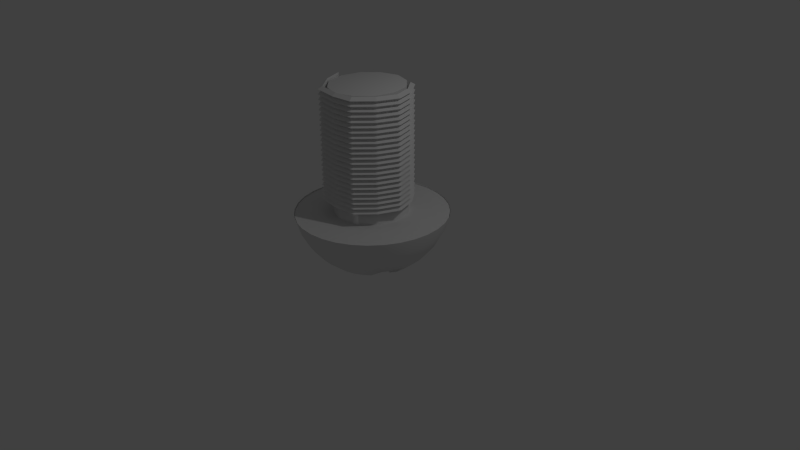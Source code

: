 # Source: 1PhilScrew.blend  (saved by Blender 2.76.0; exported with 4.5.12 LTS)
import bpy
from mathutils import Matrix  # noqa: F401  (used for matrix-valued properties, if any)

bpy.ops.wm.read_factory_settings(use_empty=True)
scene = bpy.context.scene
scene.name = 'Scene'

# ---- collections
col_collection_1 = bpy.data.collections.new('Collection 1'); scene.collection.children.link(col_collection_1)
col_collection_10 = bpy.data.collections.new('Collection 10'); scene.collection.children.link(col_collection_10)

# ---- world
world_world = bpy.data.worlds.new('World'); scene.world = world_world
world_world.color = (0.05088, 0.05088, 0.05088)
world_world.use_sun_shadow = False
world_world.sun_shadow_jitter_overblur = 0.0
world_world.cycles.sampling_method = 'MANUAL'
world_world.cycles.sample_map_resolution = 256

# ---- cameras
cam_camera = bpy.data.cameras.new('Camera')
cam_camera.clip_end = 100.0
cam_camera.lens = 35.0
cam_camera.sensor_width = 32.0
cam_camera.sensor_height = 18.0
cam_camera.ortho_scale = 7.314
cam_camera.dof.focus_distance = 0.0
cam_camera.dof.aperture_fstop = 128.0

# ---- lights
light_lamp = bpy.data.lights.new('Lamp', 'POINT')
light_lamp.transmission_factor = 0.0
light_lamp.cutoff_distance = 30.0
light_lamp.energy = 100.0
light_lamp.shadow_buffer_clip_start = 1.001
light_lamp.shadow_soft_size = 0.1
light_lamp.shadow_maximum_resolution = 0.006
light_lamp.use_absolute_resolution = True
light_lamp.cycles.use_multiple_importance_sampling = False

# ---- meshes
me_torus = bpy.data.meshes.new('Torus')
me_torus.from_pydata([(1.07, 0.0, 0.06), (0.965, 0.0, 0.1206), (0.965, 0.0, -0.0006218), (0.535, 0.9266, 0.045), (0.4825, 0.8357, 0.1056), (0.4825, 0.8357, -0.01562), (-0.535, 0.9266, 0.03), (-0.4825, 0.8357, 0.09062), (-0.4825, 0.8357, -0.03062), (-0.535, -0.9266, 0.09219), (-0.4825, -0.8357, 0.1528), (-0.4825, -0.8357, 0.03157), (0.535, -0.9266, 0.075), (0.4825, -0.8357, 0.1356), (0.4825, -0.8357, 0.01438), (-0.965, 1.192e-07, 0.06657), (-0.965, 1.192e-07, 0.1878), (-1.07, 1.49e-07, 0.1272), (-0.965, 5.96e-08, 0.07562), (-1.07, 1.192e-07, 0.015), (-0.965, 5.96e-08, -0.04562), (-0.8065, -0.4457, 0.04918), (-0.8065, -0.4457, 0.1704), (-0.8942, -0.4942, 0.1098), (0.04252, -0.9948, 0.08297), (0.03829, -0.8972, 0.1436), (0.03829, -0.8972, 0.02235), (0.891, -0.4974, 0.0675), (0.8035, -0.4486, 0.006878), (0.8035, -0.4486, 0.1281), (0.8035, 0.4486, -0.008122), (0.891, 0.4974, 0.0525), (0.8035, 0.4486, 0.1131), (-0.0006421, 0.8971, 0.09812), (-0.0006421, 0.9948, 0.0375), (-0.0006421, 0.8971, -0.02312), (-0.8048, 0.4486, 0.08312), (-0.8923, 0.4974, 0.0225), (-0.8048, 0.4486, -0.03812)], [], [(31, 3, 4, 32), (32, 4, 5, 30), (31, 30, 5, 3), (34, 6, 7, 33), (33, 7, 8, 35), (35, 8, 6, 34), (23, 9, 10, 22), (22, 10, 11, 21), (21, 11, 9, 23), (24, 12, 13, 25), (25, 13, 14, 26), (26, 14, 12, 24), (27, 0, 1, 29), (29, 1, 2, 28), (28, 2, 0, 27), (38, 20, 19, 37), (36, 18, 20, 38), (37, 19, 18, 36), (15, 21, 23, 17), (16, 22, 21, 15), (17, 23, 22, 16), (11, 26, 24, 9), (10, 25, 26, 11), (9, 24, 25, 10), (14, 28, 27, 12), (13, 29, 28, 14), (12, 27, 29, 13), (0, 2, 30, 31), (1, 32, 30, 2), (0, 31, 32, 1), (5, 35, 34, 3), (4, 33, 35, 5), (3, 34, 33, 4), (6, 37, 36, 7), (7, 36, 38, 8), (8, 38, 37, 6)])
me_torus.use_remesh_preserve_volume = False
me_torus.use_remesh_preserve_attributes = False
me_torus.use_mirror_vertex_groups = False
me_torus.update()
me_cylinder_002 = bpy.data.meshes.new('Cylinder.002')
me_cylinder_002.from_pydata([(-0.8315, -2.626e-07, 1.496), (-0.03515, 0.5217, 1.73), (-0.9239, -2.626e-07, 2.429), (0.3763, 0.2687, 1.733), (-0.9808, -2.626e-07, 3.44), (0.367, -0.2213, 1.716), (-0.05423, -0.4583, 1.697), (-0.4657, -0.2053, 1.695), (-0.4564, 0.2848, 1.712), (0.2023, 0.4409, 1.731), (0.433, 0.02267, 1.724), (0.186, -0.3865, 1.707), (-0.2916, -0.3775, 1.696), (-0.5223, 0.04075, 1.703), (-0.2754, 0.45, 1.721), (0.08356, 0.4813, 1.731), (0.4046, 0.1457, 1.728), (0.2765, -0.3039, 1.711), (-0.1729, -0.4179, 1.697), (-0.494, -0.08227, 1.699), (-0.3659, 0.3674, 1.716), (0.2893, 0.3548, 1.732), (0.4, -0.09934, 1.72), (0.06589, -0.4224, 1.702), (-0.3787, -0.2914, 1.696), (-0.4894, 0.1628, 1.708), (-0.1553, 0.4858, 1.726), (0.0742, 0.4691, 12.16), (-0.04451, 0.5095, 12.15), (0.3953, 0.1335, 12.15), (0.367, 0.2565, 12.16), (0.2672, -0.3161, 12.14), (0.3577, -0.2335, 12.14), (-0.1823, -0.4301, 12.12), (-0.06359, -0.4704, 12.12), (-0.5034, -0.09445, 12.12), (-0.4751, -0.2175, 12.12), (-0.3753, 0.3552, 12.14), (-0.4658, 0.2726, 12.14), (0.2799, 0.3426, 12.16), (0.1929, 0.4288, 12.16), (0.3906, -0.1115, 12.14), (0.4236, 0.0105, 12.15), (0.05652, -0.4346, 12.13), (0.1766, -0.3987, 12.13), (-0.388, -0.3036, 12.12), (-0.301, -0.3897, 12.12), (-0.4987, 0.1506, 12.13), (-0.5317, 0.02857, 12.13), (-0.1646, 0.4737, 12.15), (-0.2847, 0.4378, 12.15), (-0.7071, -2.626e-07, 0.6791), (-0.5556, -2.626e-07, 0.008459), (-0.3827, -2.626e-07, -0.4899), (-0.1951, -2.626e-07, -0.7968), (-0.8155, 0.1622, 1.496), (-0.9061, 0.1802, 2.429), (-0.9619, 0.1913, 3.44), (-0.6935, 0.1379, 0.6791), (-0.5449, 0.1084, 0.008459), (-0.3753, 0.07466, -0.4899), (-0.1913, 0.03806, -0.135), (-0.7682, 0.3182, 1.496), (-0.8536, 0.3536, 2.429), (-0.9061, 0.3753, 3.44), (-0.6533, 0.2706, 0.6791), (-0.5133, 0.2126, 1.697), (-0.3536, 0.1464, 1.199), (-0.1802, 0.07466, 0.8921), (-0.6913, 0.4619, 1.496), (-0.7682, 0.5133, 2.429), (-0.8155, 0.5449, 3.44), (-0.5879, 0.3928, 0.6791), (-0.4619, 0.3087, 1.697), (-0.3182, 0.2126, 1.199), (-0.1622, 0.1084, 0.8921), (-0.5879, 0.5879, 1.496), (-0.6533, 0.6533, 2.429), (-0.6935, 0.6935, 3.44), (-0.5, 0.5, 0.6791), (-0.3928, 0.3928, 0.008459), (-0.2706, 0.2706, -0.4899), (-0.1379, 0.1379, -0.135), (-0.4619, 0.6913, 1.496), (-0.5133, 0.7682, 2.429), (-0.5449, 0.8155, 3.44), (-0.3928, 0.5879, 0.6791), (-0.3087, 0.4619, 0.008459), (-0.2126, 0.3182, -0.4899), (-0.1084, 0.1622, -0.7968), (-0.3182, 0.7682, 1.496), (-0.3536, 0.8536, 2.429), (-0.3753, 0.9061, 3.44), (-0.2706, 0.6533, 0.6791), (-0.2126, 0.5133, 0.008459), (-0.1464, 0.3536, -0.4899), (-0.07466, 0.1802, -0.7968), (-0.1622, 0.8155, 1.496), (-0.1802, 0.9061, 2.429), (-0.1913, 0.9619, 3.44), (-0.1379, 0.6935, 0.6791), (-0.1084, 0.5449, 0.008459), (-0.07466, 0.3753, -0.4899), (-0.03806, 0.1913, -0.7968), (3.49e-08, 0.8315, 1.496), (-5.451e-08, 0.9239, 2.429), (9.451e-08, 0.9808, 3.44), (3.49e-08, 0.7071, 0.6791), (3.49e-08, 0.5556, 0.008459), (5.1e-09, 0.3827, -0.4899), (5.1e-09, 0.1951, -0.7968), (0.1622, 0.8155, 1.496), (0.1802, 0.9061, 2.429), (0.1913, 0.9619, 3.44), (0.1379, 0.6935, 0.6791), (0.1084, 0.5449, 0.008459), (0.07466, 0.3753, -0.4899), (0.03806, 0.1913, -0.135), (0.3182, 0.7682, 1.496), (0.3536, 0.8536, 2.429), (0.3753, 0.9061, 3.44), (0.2706, 0.6533, 0.6791), (0.2126, 0.5133, 1.697), (0.1464, 0.3536, 1.199), (0.07466, 0.1802, 0.8921), (0.4619, 0.6913, 1.496), (0.5133, 0.7682, 2.429), (0.5449, 0.8155, 3.44), (0.3928, 0.5879, 0.6791), (0.3087, 0.4619, 1.697), (0.2126, 0.3182, 1.199), (0.1084, 0.1622, 0.8921), (0.5879, 0.5879, 1.496), (0.6533, 0.6533, 2.429), (0.6935, 0.6935, 3.44), (0.5, 0.5, 0.6791), (0.3928, 0.3928, 0.008459), (0.2706, 0.2706, -0.4899), (0.1379, 0.1379, -0.135), (0.6913, 0.4619, 1.496), (0.7682, 0.5133, 2.429), (0.8155, 0.5449, 3.44), (0.5879, 0.3928, 0.6791), (0.4619, 0.3087, 0.008459), (0.3182, 0.2126, -0.4899), (0.1622, 0.1084, -0.7968), (0.7682, 0.3182, 1.496), (0.8536, 0.3536, 2.429), (0.9061, 0.3753, 3.44), (0.6533, 0.2706, 0.6791), (0.5133, 0.2126, 0.008459), (0.3536, 0.1464, -0.4899), (0.1802, 0.07466, -0.7968), (0.8155, 0.1622, 1.496), (0.9061, 0.1802, 2.429), (0.9619, 0.1913, 3.44), (0.6935, 0.1379, 0.6791), (0.5449, 0.1084, 0.008459), (0.3753, 0.07466, -0.4899), (0.1913, 0.03806, -0.7968), (0.8315, -3.222e-07, 1.496), (0.9239, -2.03e-07, 2.429), (0.9808, -3.222e-07, 3.44), (0.7071, -2.626e-07, 0.6791), (0.5556, -2.626e-07, 0.008459), (0.3827, -2.626e-07, -0.4899), (0.1951, -2.626e-07, -0.7968), (3.49e-08, -2.626e-07, 0.7884), (0.8155, -0.1622, 1.496), (0.9061, -0.1802, 2.429), (0.9619, -0.1913, 3.44), (0.6935, -0.1379, 0.6791), (0.5449, -0.1084, 0.008459), (0.3753, -0.07466, -0.4899), (0.1913, -0.03806, -0.135), (0.7682, -0.3182, 1.496), (0.8536, -0.3536, 2.429), (0.9061, -0.3753, 3.44), (0.6533, -0.2706, 0.6791), (0.5133, -0.2126, 1.697), (0.3536, -0.1464, 1.199), (0.1802, -0.07466, 0.8921), (0.6913, -0.4619, 1.496), (0.7682, -0.5133, 2.429), (0.8155, -0.5449, 3.44), (0.5879, -0.3928, 0.6791), (0.4619, -0.3087, 1.697), (0.3182, -0.2126, 1.199), (0.1622, -0.1084, 0.8921), (0.5879, -0.5879, 1.496), (0.6533, -0.6533, 2.429), (0.6935, -0.6935, 3.44), (0.5, -0.5, 0.6791), (0.3928, -0.3928, 0.008459), (0.2706, -0.2706, -0.4899), (0.1379, -0.1379, -0.135), (0.4619, -0.6913, 1.496), (0.5133, -0.7682, 2.429), (0.5449, -0.8155, 3.44), (0.3928, -0.5879, 0.6791), (0.3087, -0.4619, 0.008459), (0.2126, -0.3182, -0.4899), (0.1084, -0.1622, -0.7968), (0.3182, -0.7682, 1.496), (0.3536, -0.8536, 2.429), (0.3753, -0.9061, 3.44), (0.2706, -0.6533, 0.6791), (0.2126, -0.5133, 0.008459), (0.1464, -0.3536, -0.4899), (0.07466, -0.1802, -0.7968), (0.1622, -0.8155, 1.496), (0.1802, -0.9061, 2.429), (0.1913, -0.9619, 3.44), (0.1379, -0.6935, 0.6791), (0.1084, -0.5449, 0.008459), (0.07466, -0.3753, -0.4899), (0.03806, -0.1913, -0.7968), (-1.439e-07, -0.8315, 1.496), (3.49e-08, -0.9239, 2.429), (-2.035e-07, -0.9808, 3.44), (-1.141e-07, -0.7071, 0.6791), (-2.47e-08, -0.5556, 0.008459), (-5.451e-08, -0.3827, -0.4899), (3.49e-08, -0.1951, -0.7968), (-0.1622, -0.8155, 1.496), (-0.1802, -0.9061, 2.429), (-0.1913, -0.9619, 3.44), (-0.1379, -0.6935, 0.6791), (-0.1084, -0.5449, 0.008459), (-0.07466, -0.3753, -0.4899), (-0.03806, -0.1913, -0.135), (-0.3182, -0.7682, 1.496), (-0.3536, -0.8536, 2.429), (-0.3753, -0.9061, 3.44), (-0.2706, -0.6533, 0.6791), (-0.2126, -0.5133, 1.697), (-0.1464, -0.3536, 1.199), (-0.07466, -0.1802, 0.8921), (-0.4619, -0.6913, 1.496), (-0.5133, -0.7682, 2.429), (-0.5449, -0.8155, 3.44), (-0.3928, -0.5879, 0.6791), (-0.3087, -0.4619, 1.697), (-0.2126, -0.3182, 1.199), (-0.1084, -0.1622, 0.8921), (-0.5879, -0.5879, 1.496), (-0.6533, -0.6533, 2.429), (-0.6935, -0.6935, 3.44), (-0.5, -0.5, 0.6791), (-0.3928, -0.3928, 0.008459), (-0.2706, -0.2706, -0.4899), (-0.1379, -0.1379, -0.135), (-0.6913, -0.4619, 1.496), (-0.7682, -0.5133, 2.429), (-0.8155, -0.5449, 3.44), (-0.5879, -0.3928, 0.6791), (-0.4619, -0.3087, 0.008459), (-0.3182, -0.2126, -0.4899), (-0.1622, -0.1084, -0.7968), (-0.7682, -0.3182, 1.496), (-0.8536, -0.3536, 2.429), (-0.9061, -0.3753, 3.44), (-0.6533, -0.2706, 0.6791), (-0.5133, -0.2126, 0.008459), (-0.3536, -0.1464, -0.4899), (-0.1802, -0.07466, -0.7968), (-0.8155, -0.1622, 1.496), (-0.9061, -0.1802, 2.429), (-0.9619, -0.1913, 3.44), (-0.6935, -0.1379, 0.6791), (-0.5449, -0.1084, 0.008459), (-0.3753, -0.07466, -0.4899), (-0.1913, -0.03806, -0.7968)], [], [(51, 0, 55, 58), (52, 51, 58, 59), (3, 21, 39, 30), (53, 52, 59, 60), (54, 53, 60, 61), (2, 4, 57, 56), (30, 39, 40, 27, 28, 49, 50, 37, 38, 47, 48, 35, 36, 45, 46, 33, 34, 43, 44, 31, 32, 41, 42, 29), (17, 5, 32, 31), (26, 14, 50, 49), (5, 22, 41, 32), (18, 6, 34, 33), (9, 15, 27, 40), (6, 23, 43, 34), (19, 7, 36, 35), (10, 16, 29, 42), (21, 9, 40, 39), (7, 24, 45, 36), (20, 8, 38, 37), (11, 17, 31, 44), (22, 10, 42, 41), (8, 25, 47, 38), (12, 18, 33, 46), (23, 11, 44, 43), (1, 26, 49, 28), (13, 19, 35, 48), (15, 1, 28, 27), (24, 12, 46, 45), (14, 20, 37, 50), (16, 3, 30, 29), (25, 13, 48, 47), (0, 2, 56, 55), (56, 57, 64, 63), (55, 56, 63, 62), (58, 55, 62, 65), (59, 58, 65, 66), (60, 59, 66, 67), (61, 60, 67, 68), (66, 65, 72, 73), (67, 66, 73, 74), (68, 67, 74, 75), (63, 64, 71, 70), (62, 63, 70, 69), (65, 62, 69, 72), (70, 71, 78, 77), (69, 70, 77, 76), (72, 69, 76, 79), (73, 72, 79, 80), (74, 73, 80, 81), (75, 74, 81, 82), (81, 80, 87, 88), (82, 81, 88, 89), (77, 78, 85, 84), (76, 77, 84, 83), (79, 76, 83, 86), (80, 79, 86, 87), (84, 85, 92, 91), (83, 84, 91, 90), (86, 83, 90, 93), (87, 86, 93, 94), (88, 87, 94, 95), (89, 88, 95, 96), (95, 94, 101, 102), (96, 95, 102, 103), (91, 92, 99, 98), (90, 91, 98, 97), (93, 90, 97, 100), (94, 93, 100, 101), (97, 98, 105, 104), (100, 97, 104, 107), (101, 100, 107, 108), (102, 101, 108, 109), (103, 102, 109, 110), (98, 99, 106, 105), (110, 109, 116, 117), (105, 106, 113, 112), (104, 105, 112, 111), (107, 104, 111, 114), (108, 107, 114, 115), (109, 108, 115, 116), (114, 111, 118, 121), (115, 114, 121, 122), (116, 115, 122, 123), (117, 116, 123, 124), (112, 113, 120, 119), (111, 112, 119, 118), (119, 120, 127, 126), (118, 119, 126, 125), (121, 118, 125, 128), (122, 121, 128, 129), (123, 122, 129, 130), (124, 123, 130, 131), (128, 125, 132, 135), (129, 128, 135, 136), (130, 129, 136, 137), (131, 130, 137, 138), (126, 127, 134, 133), (125, 126, 133, 132), (133, 134, 141, 140), (132, 133, 140, 139), (135, 132, 139, 142), (136, 135, 142, 143), (137, 136, 143, 144), (138, 137, 144, 145), (143, 142, 149, 150), (144, 143, 150, 151), (145, 144, 151, 152), (140, 141, 148, 147), (139, 140, 147, 146), (142, 139, 146, 149), (147, 148, 155, 154), (146, 147, 154, 153), (149, 146, 153, 156), (150, 149, 156, 157), (151, 150, 157, 158), (152, 151, 158, 159), (157, 156, 163, 164), (158, 157, 164, 165), (159, 158, 165, 166), (154, 155, 162, 161), (153, 154, 161, 160), (156, 153, 160, 163), (161, 162, 170, 169), (160, 161, 169, 168), (163, 160, 168, 171), (164, 163, 171, 172), (165, 164, 172, 173), (166, 165, 173, 174), (173, 172, 179, 180), (174, 173, 180, 181), (169, 170, 177, 176), (168, 169, 176, 175), (171, 168, 175, 178), (172, 171, 178, 179), (175, 176, 183, 182), (178, 175, 182, 185), (179, 178, 185, 186), (180, 179, 186, 187), (181, 180, 187, 188), (176, 177, 184, 183), (188, 187, 194, 195), (183, 184, 191, 190), (182, 183, 190, 189), (185, 182, 189, 192), (186, 185, 192, 193), (187, 186, 193, 194), (189, 190, 197, 196), (192, 189, 196, 199), (193, 192, 199, 200), (194, 193, 200, 201), (195, 194, 201, 202), (190, 191, 198, 197), (202, 201, 208, 209), (197, 198, 205, 204), (196, 197, 204, 203), (199, 196, 203, 206), (200, 199, 206, 207), (201, 200, 207, 208), (206, 203, 210, 213), (207, 206, 213, 214), (208, 207, 214, 215), (209, 208, 215, 216), (204, 205, 212, 211), (203, 204, 211, 210), (211, 212, 219, 218), (210, 211, 218, 217), (213, 210, 217, 220), (214, 213, 220, 221), (215, 214, 221, 222), (216, 215, 222, 223), (220, 217, 224, 227), (221, 220, 227, 228), (222, 221, 228, 229), (223, 222, 229, 230), (218, 219, 226, 225), (217, 218, 225, 224), (225, 226, 233, 232), (224, 225, 232, 231), (227, 224, 231, 234), (228, 227, 234, 235), (229, 228, 235, 236), (230, 229, 236, 237), (235, 234, 241, 242), (236, 235, 242, 243), (237, 236, 243, 244), (232, 233, 240, 239), (231, 232, 239, 238), (234, 231, 238, 241), (239, 240, 247, 246), (238, 239, 246, 245), (241, 238, 245, 248), (242, 241, 248, 249), (243, 242, 249, 250), (244, 243, 250, 251), (250, 249, 256, 257), (251, 250, 257, 258), (246, 247, 254, 253), (245, 246, 253, 252), (248, 245, 252, 255), (249, 248, 255, 256), (253, 254, 261, 260), (252, 253, 260, 259), (255, 252, 259, 262), (256, 255, 262, 263), (257, 256, 263, 264), (258, 257, 264, 265), (264, 263, 270, 271), (265, 264, 271, 272), (260, 261, 268, 267), (259, 260, 267, 266), (262, 259, 266, 269), (263, 262, 269, 270), (167, 54, 61), (167, 61, 68), (167, 68, 75), (167, 75, 82), (167, 82, 89), (167, 89, 96), (167, 96, 103), (167, 103, 110), (167, 110, 117), (167, 117, 124), (167, 124, 131), (167, 131, 138), (167, 138, 145), (167, 145, 152), (167, 152, 159), (167, 159, 166), (167, 166, 174), (167, 174, 181), (167, 181, 188), (167, 188, 195), (167, 195, 202), (167, 202, 209), (167, 209, 216), (167, 216, 223), (167, 223, 230), (167, 230, 237), (167, 237, 244), (167, 244, 251), (167, 251, 258), (167, 258, 265), (167, 265, 272), (266, 267, 2, 0), (269, 266, 0, 51), (270, 269, 51, 52), (271, 270, 52, 53), (272, 271, 53, 54), (167, 272, 54), (267, 268, 4, 2)])
me_cylinder_002.polygons.foreach_set('use_smooth', [True] * 249)
me_cylinder_002.use_remesh_preserve_volume = False
me_cylinder_002.use_remesh_preserve_attributes = False
me_cylinder_002.use_mirror_vertex_groups = False
me_cylinder_002.update()
me_cylinder = bpy.data.meshes.new('Cylinder')
me_cylinder.from_pydata([(0.0, 1.0, -1.0), (0.1951, 0.9808, -1.0), (0.3827, 0.9239, -1.0), (0.5556, 0.8315, -1.0), (0.7071, 0.7071, -1.0), (0.8315, 0.5556, -1.0), (0.9239, 0.3827, -1.0), (0.9808, 0.1951, -1.0), (1.0, 7.55e-08, -1.0), (0.9808, -0.1951, -1.0), (0.9239, -0.3827, -1.0), (0.8315, -0.5556, -1.0), (0.7071, -0.7071, -1.0), (0.5556, -0.8315, -1.0), (0.3827, -0.9239, -1.0), (0.1951, -0.9808, -1.0), (-3.258e-07, -1.0, -1.0), (-0.1951, -0.9808, -1.0), (-0.3827, -0.9239, -1.0), (-0.5556, -0.8315, -1.0), (-0.7071, -0.7071, -1.0), (-0.8315, -0.5556, -1.0), (-0.9239, -0.3827, -1.0), (-0.9808, -0.1951, -1.0), (-1.0, 9.656e-07, -1.0), (-0.9808, 0.1951, -1.0), (-0.9239, 0.3827, -1.0), (-0.8315, 0.5556, -1.0), (-0.7071, 0.7071, -1.0), (-0.5556, 0.8315, -1.0), (-0.3827, 0.9239, -1.0), (-0.1951, 0.9808, -1.0)], [], [(0, 31, 30, 29, 28, 27, 26, 25, 24, 23, 22, 21, 20, 19, 18, 17, 16, 15, 14, 13, 12, 11, 10, 9, 8, 7, 6, 5, 4, 3, 2, 1)])
me_cylinder.use_remesh_preserve_volume = False
me_cylinder.use_remesh_preserve_attributes = False
me_cylinder.use_mirror_vertex_groups = False
me_cylinder.update()

# ---- objects
ob_torus = bpy.data.objects.new('Torus', me_torus)
ob_cylinder = bpy.data.objects.new('Cylinder', me_cylinder_002)
ob_lamp = bpy.data.objects.new('Lamp', light_lamp)
ob_camera = bpy.data.objects.new('Camera', cam_camera)
ob_cylinder_001 = bpy.data.objects.new('Cylinder.001', me_cylinder)

# ---- transforms, parenting, visibility, modifiers, constraints
ob_torus.location = (-0.05126, 0.0, 0.7752)
ob_torus.rotation_euler = (-0.007048, 0.001294, -0.01126)
ob_torus.scale = (0.5466, 0.5466, 0.5466)
ob_torus.lineart.crease_threshold = 0.0
_m = ob_torus.modifiers.new('Array', 'ARRAY')
_m.count = 23
_m.constant_offset_displace = (0.0, 0.0, 0.0)
_m.relative_offset_displace = (0.0, 0.0, 0.5)
ob_cylinder.location = (0.0, 0.0, 0.0)
ob_cylinder.scale = (1.0, 1.0, 0.1854)
ob_cylinder.lineart.crease_threshold = 0.0
ob_lamp.location = (4.076, 1.005, 5.904)
ob_lamp.rotation_euler = (0.6503, 0.05522, 1.866)
ob_lamp.lock_rotations_4d = False
ob_lamp.empty_display_type = 'ARROWS'
ob_lamp.color = (0.0, 0.0, 0.0, 0.0)
ob_lamp.lineart.crease_threshold = 0.0
ob_camera.location = (7.481, -6.508, 5.344)
ob_camera.rotation_euler = (1.109, 0.01082, 0.8149)
ob_camera.lock_rotations_4d = False
ob_camera.empty_display_type = 'ARROWS'
ob_camera.color = (0.0, 0.0, 0.0, 0.0)
ob_camera.display_type = 'WIRE'
ob_camera.lineart.crease_threshold = 0.0
ob_cylinder_001.location = (0.0, 0.0, 1.597)
ob_cylinder_001.scale = (0.973, 0.973, 0.973)
ob_cylinder_001.lineart.crease_threshold = 0.0

# ---- collection membership
col_collection_1.objects.link(ob_torus)
col_collection_1.objects.link(ob_cylinder)
col_collection_1.objects.link(ob_lamp)
col_collection_1.objects.link(ob_camera)
col_collection_10.objects.link(ob_cylinder_001)

# ---- scene / render settings (as saved in the file)
scene.camera = ob_camera
scene.frame_start = 1; scene.frame_end = 250; scene.frame_set(1)
scene.render.engine = 'BLENDER_EEVEE_NEXT'
scene.render.resolution_percentage = 50
scene.render.dither_intensity = 0.0
scene.cycles.use_denoising = False
scene.cycles.samples = 10
scene.cycles.sampling_pattern = 'TABULATED_SOBOL'
scene.cycles.light_sampling_threshold = 0.0
scene.cycles.use_adaptive_sampling = False
scene.cycles.use_light_tree = False
scene.cycles.blur_glossy = 0.0
scene.cycles.pixel_filter_type = 'GAUSSIAN'
scene.cycles.sample_clamp_indirect = 0.0
scene.view_settings.view_transform = 'Standard'
bpy.context.view_layer.update()

